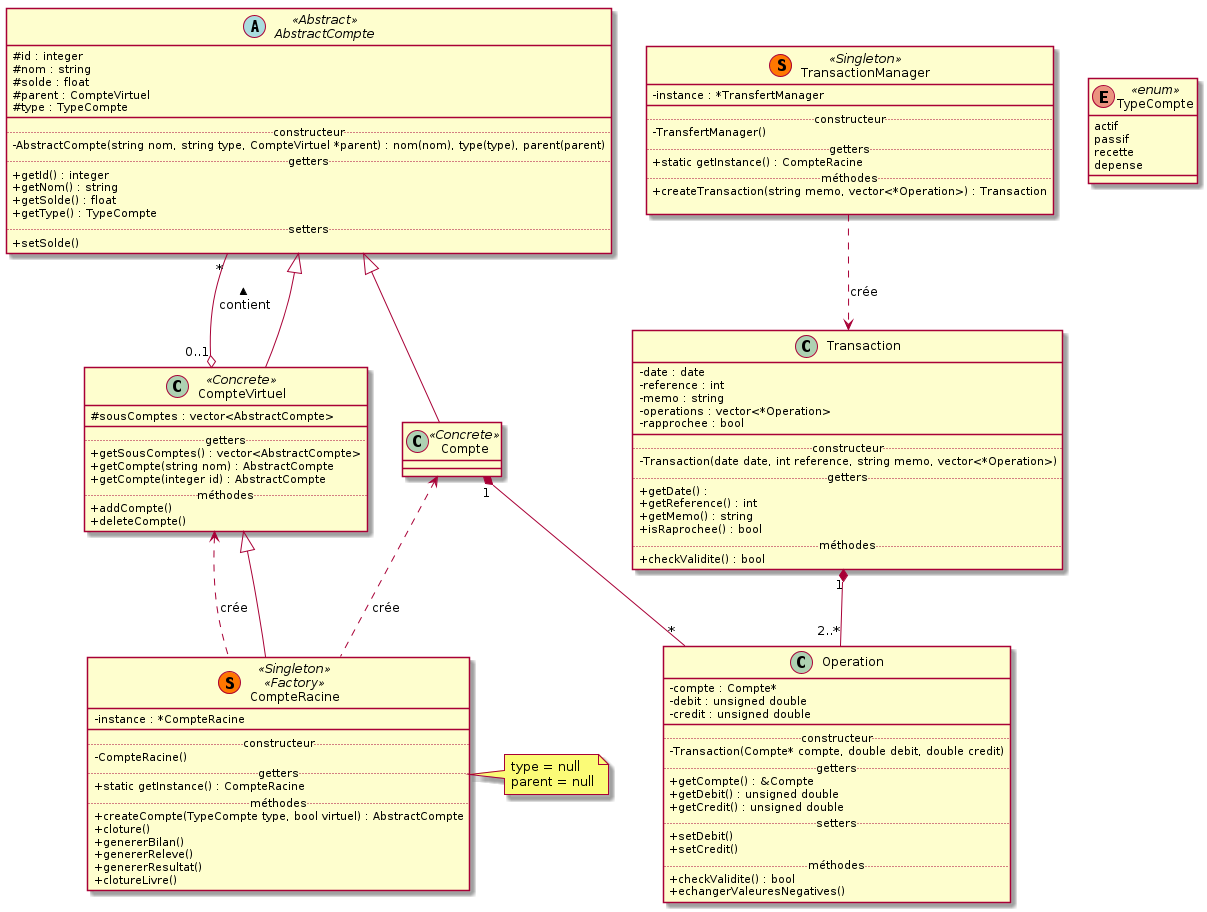

The diagram above was rendered by PlantUML. Its source (embedded in the PNG):
@startuml
skinparam classAttributeIconSize 0

enum TypeCompte <<enum>> {
  actif
  passif
  recette
  depense
}

abstract class AbstractCompte <<Abstract>> {
  # id : integer
  # nom : string
  # solde : float
  # parent : CompteVirtuel
  # type : TypeCompte
  __
  .. constructeur ..
  -AbstractCompte(string nom, string type, CompteVirtuel *parent) : nom(nom), type(type), parent(parent)
  .. getters ..
  +getId() : integer
  +getNom() : string
  +getSolde() : float
  +getType() : TypeCompte
  .. setters ..
  +setSolde()
}

class Compte <<Concrete>> {

}

class CompteVirtuel <<Concrete>> {
  # sousComptes : vector<AbstractCompte>
  __
  .. getters ..
  +getSousComptes() : vector<AbstractCompte>
  +getCompte(string nom) : AbstractCompte
  +getCompte(integer id) : AbstractCompte
  .. méthodes ..
  +addCompte()
  +deleteCompte()
}

AbstractCompte "*" --o "0..1" CompteVirtuel : contient <
AbstractCompte <|-- Compte
AbstractCompte <|-- CompteVirtuel

class CompteRacine << (S,#FF7700) Singleton >> << Factory >> {
  -instance : *CompteRacine
  __
  .. constructeur ..
  -CompteRacine()
  .. getters ..
  +static getInstance() : CompteRacine
  .. méthodes ..
  +createCompte(TypeCompte type, bool virtuel) : AbstractCompte
  +cloture()
  +genererBilan()
  +genererReleve()
  +genererResultat()
  +clotureLivre()
}

note right
  type = null
  parent = null
end note

CompteRacine -up-|> CompteVirtuel
CompteRacine .up.> Compte : crée
CompteRacine .up.> CompteVirtuel : crée

class Operation {
  -compte : Compte*
  -debit : unsigned double
  -credit : unsigned double
  __
  .. constructeur ..
  -Transaction(Compte* compte, double debit, double credit)
  .. getters ..
  +getCompte() : &Compte
  +getDebit() : unsigned double
  +getCredit() : unsigned double
  .. setters ..
  +setDebit()
  +setCredit()
  .. méthodes ..
  +checkValidite() : bool
  +echangerValeuresNegatives()
}

class Transaction {
  -date : date
  -reference : int
  -memo : string
  -operations : vector<*Operation>
  -rapprochee : bool
  __
  .. constructeur ..
  -Transaction(date date, int reference, string memo, vector<*Operation>)
  .. getters ..
  +getDate() :
  +getReference() : int
  +getMemo() : string
  +isRaprochee() : bool
  .. méthodes ..
  +checkValidite() : bool
}

Transaction "1" *-- "2..*" Operation
Compte "1" *-- "*" Operation

class TransactionManager << (S,#FF7700) Singleton >> {
  -instance : *TransfertManager
  __
  .. constructeur ..
  -TransfertManager()
  .. getters ..
  +static getInstance() : CompteRacine
  .. méthodes ..
  +createTransaction(string memo, vector<*Operation>) : Transaction

}

TransactionManager ..> Transaction : crée

@enduml